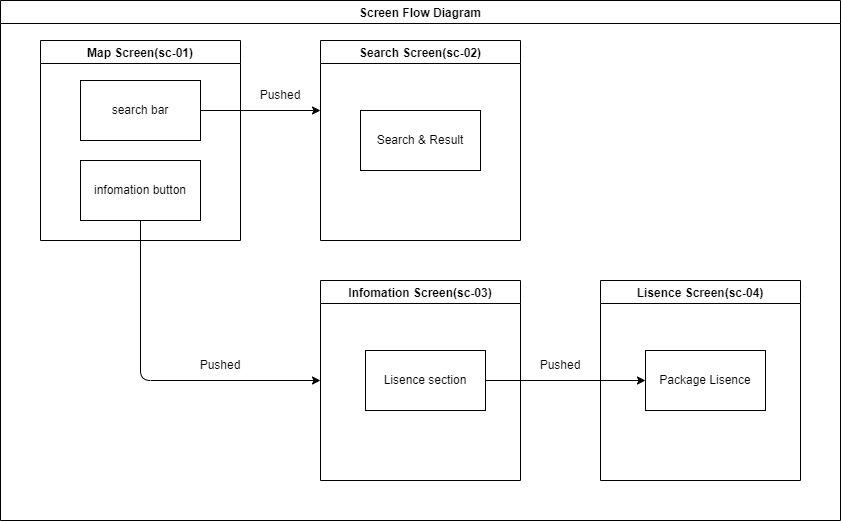

The diagram above was exported from draw.io. Its source (the exported page's mxGraphModel, read from the mxfile embedded in the PNG):
<mxGraphModel dx="979" dy="559" grid="1" gridSize="10" guides="1" tooltips="1" connect="1" arrows="1" fold="1" page="1" pageScale="1" pageWidth="850" pageHeight="1100" background="#ffffff" math="0" shadow="0">
  <root>
    <mxCell id="0" />
    <mxCell id="1" parent="0" />
    <mxCell id="2" value="Map Screen(sc-01)" style="swimlane;strokeColor=#000000;" parent="1" vertex="1">
      <mxGeometry x="40" y="40" width="200" height="200" as="geometry" />
    </mxCell>
    <mxCell id="3" value="&lt;font color=&quot;#000000&quot;&gt;search bar&lt;/font&gt;" style="rounded=0;whiteSpace=wrap;html=1;strokeColor=#000000;fillColor=none;" parent="2" vertex="1">
      <mxGeometry x="40" y="40" width="120" height="60" as="geometry" />
    </mxCell>
    <mxCell id="5" value="&lt;font color=&quot;#000000&quot;&gt;infomation button&lt;/font&gt;" style="rounded=0;whiteSpace=wrap;html=1;strokeColor=#000000;fillColor=none;" vertex="1" parent="2">
      <mxGeometry x="40" y="120" width="120" height="60" as="geometry" />
    </mxCell>
    <mxCell id="6" value="Search Screen(sc-02)" style="swimlane;strokeColor=#000000;" vertex="1" parent="1">
      <mxGeometry x="320" y="40" width="200" height="200" as="geometry" />
    </mxCell>
    <mxCell id="9" value="&lt;font color=&quot;#000000&quot;&gt;Search &amp;amp; Result&lt;/font&gt;" style="rounded=0;whiteSpace=wrap;html=1;strokeColor=#000000;fillColor=none;" vertex="1" parent="6">
      <mxGeometry x="40" y="70" width="120" height="60" as="geometry" />
    </mxCell>
    <mxCell id="10" style="edgeStyle=none;html=1;fontColor=#000000;strokeColor=#000000;" edge="1" parent="1" source="3">
      <mxGeometry relative="1" as="geometry">
        <mxPoint x="320" y="110" as="targetPoint" />
      </mxGeometry>
    </mxCell>
    <mxCell id="11" value="Pushed" style="text;html=1;strokeColor=none;fillColor=none;align=center;verticalAlign=middle;whiteSpace=wrap;rounded=0;fontColor=#000000;" vertex="1" parent="1">
      <mxGeometry x="250" y="80" width="60" height="30" as="geometry" />
    </mxCell>
    <mxCell id="12" value="Infomation Screen(sc-03)" style="swimlane;strokeColor=#000000;" vertex="1" parent="1">
      <mxGeometry x="320" y="280" width="200" height="200" as="geometry" />
    </mxCell>
    <mxCell id="16" value="&lt;font color=&quot;#000000&quot;&gt;Lisence section&lt;/font&gt;" style="rounded=0;whiteSpace=wrap;html=1;strokeColor=#000000;fillColor=none;" vertex="1" parent="12">
      <mxGeometry x="45" y="70" width="120" height="60" as="geometry" />
    </mxCell>
    <mxCell id="14" style="edgeStyle=none;html=1;entryX=0;entryY=0.5;entryDx=0;entryDy=0;strokeColor=#000000;fontColor=#000000;" edge="1" parent="1" source="5" target="12">
      <mxGeometry relative="1" as="geometry">
        <Array as="points">
          <mxPoint x="140" y="380" />
        </Array>
      </mxGeometry>
    </mxCell>
    <mxCell id="15" value="Pushed" style="text;html=1;strokeColor=none;fillColor=none;align=center;verticalAlign=middle;whiteSpace=wrap;rounded=0;fontColor=#000000;" vertex="1" parent="1">
      <mxGeometry x="190" y="350" width="60" height="30" as="geometry" />
    </mxCell>
    <mxCell id="17" value="Lisence Screen(sc-04)" style="swimlane;strokeColor=#000000;" vertex="1" parent="1">
      <mxGeometry x="600" y="280" width="200" height="200" as="geometry" />
    </mxCell>
    <mxCell id="18" value="&lt;font color=&quot;#000000&quot;&gt;Package Lisence&lt;/font&gt;" style="rounded=0;whiteSpace=wrap;html=1;strokeColor=#000000;fillColor=none;" vertex="1" parent="17">
      <mxGeometry x="45" y="70" width="120" height="60" as="geometry" />
    </mxCell>
    <mxCell id="19" style="edgeStyle=none;html=1;entryX=0;entryY=0.5;entryDx=0;entryDy=0;strokeColor=#000000;fontColor=#000000;" edge="1" parent="1" source="16" target="18">
      <mxGeometry relative="1" as="geometry" />
    </mxCell>
    <mxCell id="20" value="Pushed" style="text;html=1;strokeColor=none;fillColor=none;align=center;verticalAlign=middle;whiteSpace=wrap;rounded=0;fontColor=#000000;" vertex="1" parent="1">
      <mxGeometry x="530" y="350" width="60" height="30" as="geometry" />
    </mxCell>
    <mxCell id="21" value="Screen Flow Diagram" style="swimlane;fontColor=#000000;fillColor=none;" vertex="1" parent="1">
      <mxGeometry width="840" height="520" as="geometry" />
    </mxCell>
  </root>
</mxGraphModel>